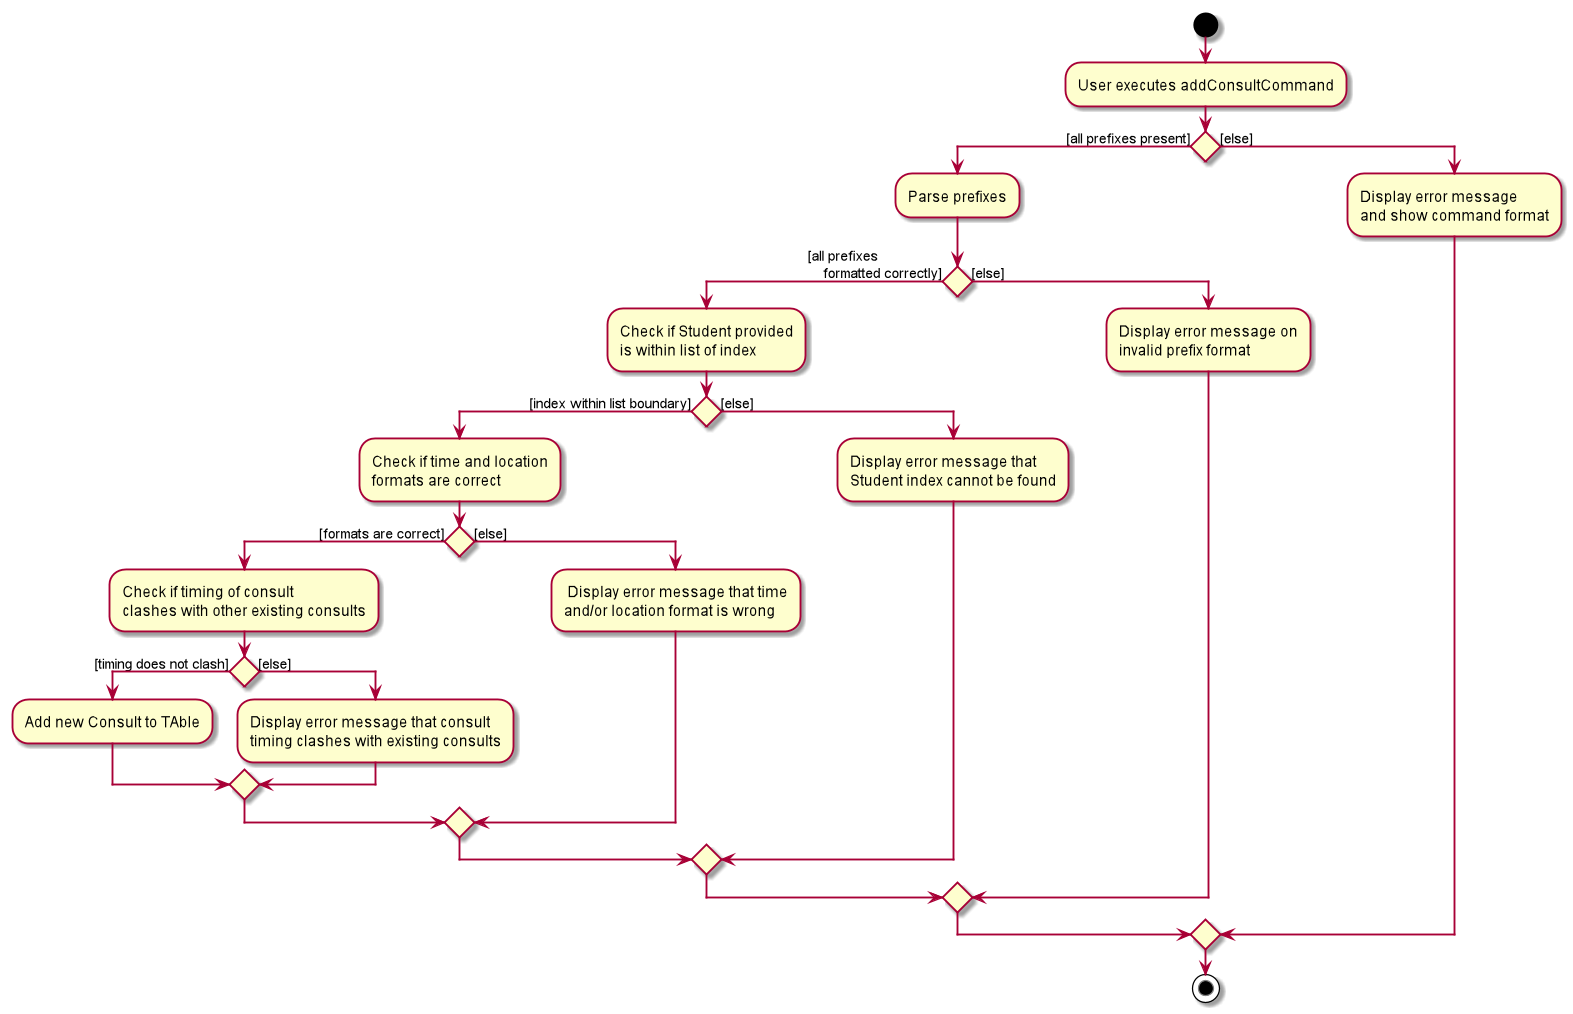

The diagram above was rendered by PlantUML. Its source (embedded in the PNG):
@startuml
start
:User executes addConsultCommand;


if () then ([all prefixes present])
    :Parse prefixes;
    if () then ([all prefixes
    formatted correctly])
        :Check if Student provided
        is within list of index;
        if () then ([index within list boundary])
            :Check if time and location
            formats are correct;
            if() then ([formats are correct])
                :Check if timing of consult
                clashes with other existing consults;
                if() then ([timing does not clash])
                    :Add new Consult to TAble;
                 else ([else])
                    :Display error message that consult
                    timing clashes with existing consults;
                endif
            else ([else])
                : Display error message that time
                and/or location format is wrong;
            endif
        else ([else])
            :Display error message that
            Student index cannot be found;
        endif
    else ([else])
        :Display error message on
        invalid prefix format;
    endif
else ([else])
    :Display error message
    and show command format;
endif
stop
@enduml